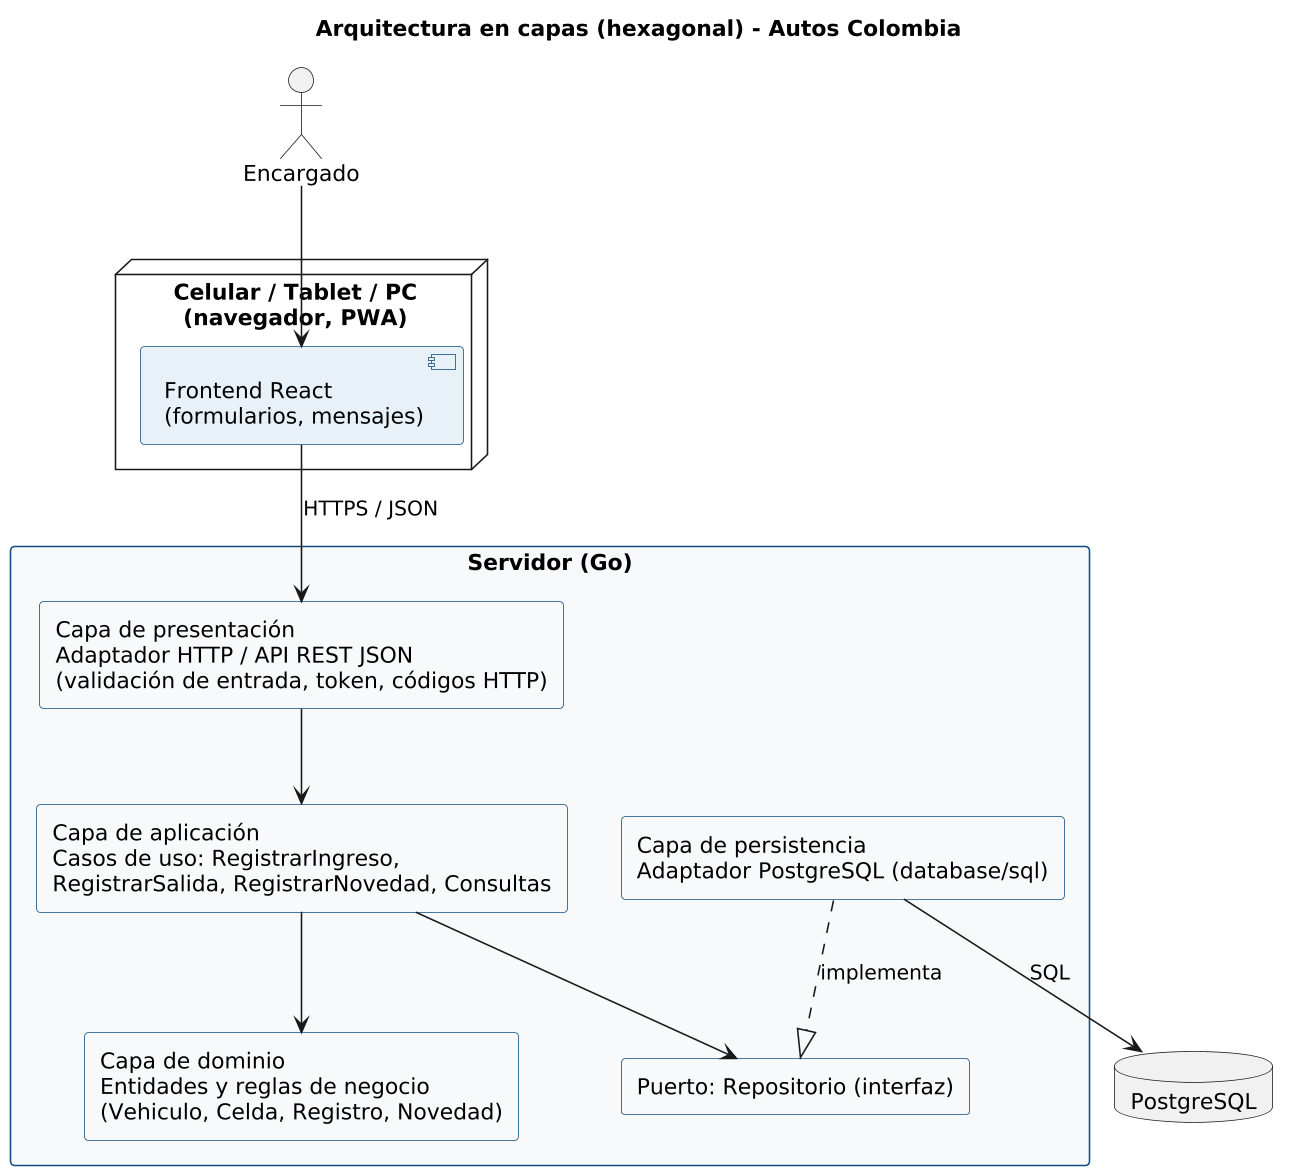

The diagram above was rendered by PlantUML. Its source (embedded in the PNG):
@startuml arquitectura
skinparamlocked dpi 150
skinparam shadowing false
skinparam defaultFontName Arial
skinparam componentBackgroundColor #E8F1F8
skinparam componentBorderColor #0f4c81
skinparam rectangleBackgroundColor #F7F9FB
skinparam rectangleBorderColor #0f4c81
title Arquitectura en capas (hexagonal) - Autos Colombia

actor "Encargado" as E
node "Celular / Tablet / PC\n(navegador, PWA)" as N {
  component "Frontend React\n(formularios, mensajes)" as FE
}
rectangle "Servidor (Go)" as S {
  rectangle "Capa de presentación\nAdaptador HTTP / API REST JSON\n(validación de entrada, token, códigos HTTP)" as P
  rectangle "Capa de aplicación\nCasos de uso: RegistrarIngreso,\nRegistrarSalida, RegistrarNovedad, Consultas" as A
  rectangle "Capa de dominio\nEntidades y reglas de negocio\n(Vehiculo, Celda, Registro, Novedad)" as D
  rectangle "Puerto: Repositorio (interfaz)" as PR
  rectangle "Capa de persistencia\nAdaptador PostgreSQL (database/sql)" as DB
}
database "PostgreSQL" as PG

E --> FE
FE --> P : HTTPS / JSON
P --> A
A --> D
A --> PR
DB ..|> PR : implementa
DB --> PG : SQL
@enduml